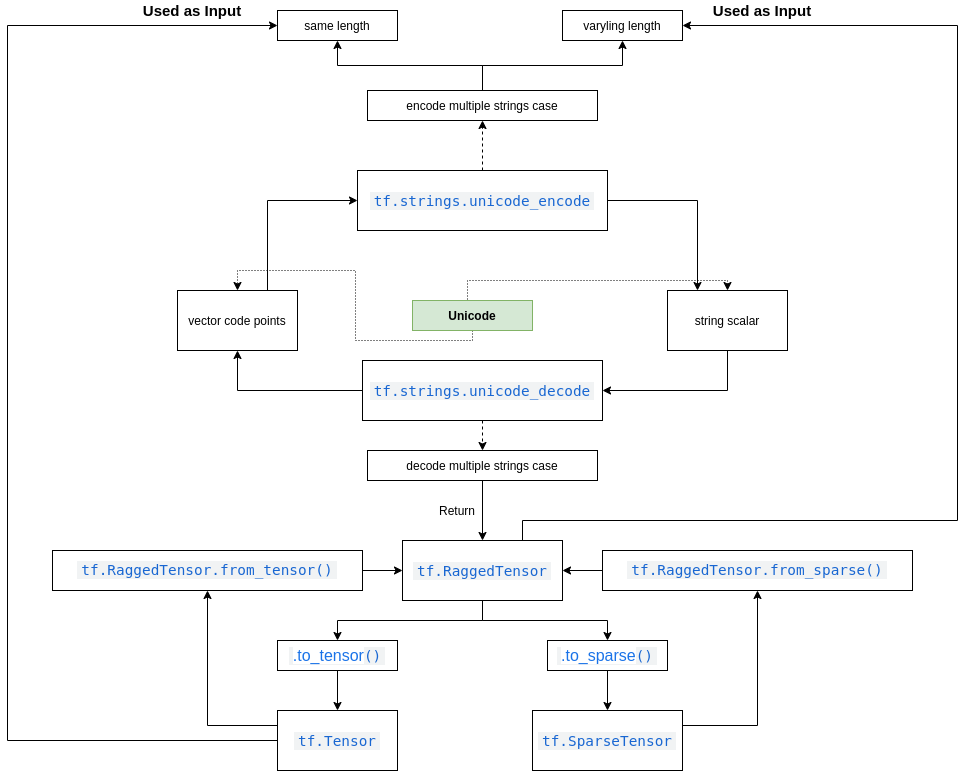

The diagram above was exported from draw.io. Its source (the exported page's mxGraphModel, read from the mxfile embedded in the PNG):
<mxGraphModel dx="2014" dy="1806" grid="1" gridSize="10" guides="1" tooltips="1" connect="1" arrows="1" fold="1" page="1" pageScale="1" pageWidth="850" pageHeight="1100" math="0" shadow="0" extFonts="consolas^https://fonts.googleapis.com/css?family=consolas">
  <root>
    <mxCell id="0" />
    <mxCell id="1" parent="0" />
    <mxCell id="pXcAiYm7JWIGsTfMw2rd-5" style="edgeStyle=orthogonalEdgeStyle;rounded=0;orthogonalLoop=1;jettySize=auto;html=1;exitX=0.5;exitY=1;exitDx=0;exitDy=0;entryX=0.5;entryY=0;entryDx=0;entryDy=0;dashed=1;dashPattern=1 2;" edge="1" parent="1" source="pXcAiYm7JWIGsTfMw2rd-1" target="pXcAiYm7JWIGsTfMw2rd-2">
      <mxGeometry relative="1" as="geometry">
        <Array as="points">
          <mxPoint x="330" y="210" />
          <mxPoint x="330" y="160" />
          <mxPoint x="590" y="160" />
        </Array>
      </mxGeometry>
    </mxCell>
    <mxCell id="pXcAiYm7JWIGsTfMw2rd-6" style="edgeStyle=orthogonalEdgeStyle;rounded=0;orthogonalLoop=1;jettySize=auto;html=1;exitX=0.5;exitY=1;exitDx=0;exitDy=0;entryX=0.5;entryY=0;entryDx=0;entryDy=0;dashed=1;dashPattern=1 2;" edge="1" parent="1" source="pXcAiYm7JWIGsTfMw2rd-1" target="pXcAiYm7JWIGsTfMw2rd-3">
      <mxGeometry relative="1" as="geometry">
        <Array as="points">
          <mxPoint x="335" y="220" />
          <mxPoint x="218" y="220" />
          <mxPoint x="218" y="150" />
          <mxPoint x="100" y="150" />
        </Array>
      </mxGeometry>
    </mxCell>
    <mxCell id="pXcAiYm7JWIGsTfMw2rd-1" value="&lt;b&gt;Unicode&lt;/b&gt;" style="rounded=0;whiteSpace=wrap;html=1;fillColor=#d5e8d4;strokeColor=#82b366;" vertex="1" parent="1">
      <mxGeometry x="275" y="180" width="120" height="30" as="geometry" />
    </mxCell>
    <mxCell id="pXcAiYm7JWIGsTfMw2rd-8" style="edgeStyle=orthogonalEdgeStyle;rounded=0;orthogonalLoop=1;jettySize=auto;html=1;exitX=0.5;exitY=1;exitDx=0;exitDy=0;entryX=1;entryY=0.5;entryDx=0;entryDy=0;" edge="1" parent="1" source="pXcAiYm7JWIGsTfMw2rd-2" target="pXcAiYm7JWIGsTfMw2rd-7">
      <mxGeometry relative="1" as="geometry" />
    </mxCell>
    <mxCell id="pXcAiYm7JWIGsTfMw2rd-2" value="string scalar" style="rounded=0;whiteSpace=wrap;html=1;" vertex="1" parent="1">
      <mxGeometry x="530" y="170" width="120" height="60" as="geometry" />
    </mxCell>
    <mxCell id="pXcAiYm7JWIGsTfMw2rd-13" style="edgeStyle=orthogonalEdgeStyle;rounded=0;orthogonalLoop=1;jettySize=auto;html=1;exitX=0.75;exitY=0;exitDx=0;exitDy=0;entryX=0;entryY=0.5;entryDx=0;entryDy=0;" edge="1" parent="1" source="pXcAiYm7JWIGsTfMw2rd-3" target="pXcAiYm7JWIGsTfMw2rd-12">
      <mxGeometry relative="1" as="geometry">
        <Array as="points">
          <mxPoint x="130" y="80" />
        </Array>
      </mxGeometry>
    </mxCell>
    <mxCell id="pXcAiYm7JWIGsTfMw2rd-3" value="vector code points" style="rounded=0;whiteSpace=wrap;html=1;" vertex="1" parent="1">
      <mxGeometry x="40" y="170" width="120" height="60" as="geometry" />
    </mxCell>
    <mxCell id="pXcAiYm7JWIGsTfMw2rd-11" style="edgeStyle=orthogonalEdgeStyle;rounded=0;orthogonalLoop=1;jettySize=auto;html=1;exitX=0;exitY=0.5;exitDx=0;exitDy=0;entryX=0.5;entryY=1;entryDx=0;entryDy=0;" edge="1" parent="1" source="pXcAiYm7JWIGsTfMw2rd-7" target="pXcAiYm7JWIGsTfMw2rd-3">
      <mxGeometry relative="1" as="geometry" />
    </mxCell>
    <mxCell id="pXcAiYm7JWIGsTfMw2rd-16" style="edgeStyle=orthogonalEdgeStyle;rounded=0;orthogonalLoop=1;jettySize=auto;html=1;exitX=0.5;exitY=1;exitDx=0;exitDy=0;entryX=0.5;entryY=0;entryDx=0;entryDy=0;dashed=1;" edge="1" parent="1" source="pXcAiYm7JWIGsTfMw2rd-7" target="pXcAiYm7JWIGsTfMw2rd-15">
      <mxGeometry relative="1" as="geometry" />
    </mxCell>
    <mxCell id="pXcAiYm7JWIGsTfMw2rd-7" value="&lt;a href=&quot;https://www.tensorflow.org/api_docs/python/tf/strings/unicode_decode&quot; style=&quot;box-sizing: inherit ; color: rgb(26 , 115 , 232) ; outline: 0px ; font-family: &amp;#34;roboto&amp;#34; , &amp;#34;noto sans&amp;#34; , &amp;#34;noto sans jp&amp;#34; , &amp;#34;noto sans kr&amp;#34; , &amp;#34;noto naskh arabic&amp;#34; , &amp;#34;noto sans thai&amp;#34; , &amp;#34;noto sans hebrew&amp;#34; , &amp;#34;noto sans bengali&amp;#34; , sans-serif ; font-size: 16px ; text-align: left ; background-color: rgb(255 , 255 , 255)&quot;&gt;&lt;code translate=&quot;no&quot; dir=&quot;ltr&quot; style=&quot;box-sizing: inherit ; background: rgb(241 , 243 , 244) ; color: rgb(25 , 103 , 210) ; font-stretch: normal ; font-size: 14.4px ; line-height: 1 ; font-family: &amp;#34;roboto mono&amp;#34; , monospace ; padding: 1px 4px ; word-break: break-word ; direction: ltr&quot;&gt;tf.strings.unicode_decode&lt;/code&gt;&lt;/a&gt;" style="rounded=0;whiteSpace=wrap;html=1;" vertex="1" parent="1">
      <mxGeometry x="225" y="240" width="240" height="60" as="geometry" />
    </mxCell>
    <mxCell id="pXcAiYm7JWIGsTfMw2rd-14" style="edgeStyle=orthogonalEdgeStyle;rounded=0;orthogonalLoop=1;jettySize=auto;html=1;exitX=1;exitY=0.5;exitDx=0;exitDy=0;" edge="1" parent="1" source="pXcAiYm7JWIGsTfMw2rd-12">
      <mxGeometry relative="1" as="geometry">
        <mxPoint x="560" y="170" as="targetPoint" />
        <Array as="points">
          <mxPoint x="560" y="80" />
        </Array>
      </mxGeometry>
    </mxCell>
    <mxCell id="pXcAiYm7JWIGsTfMw2rd-29" style="edgeStyle=orthogonalEdgeStyle;rounded=0;orthogonalLoop=1;jettySize=auto;html=1;exitX=0.5;exitY=0;exitDx=0;exitDy=0;entryX=0.5;entryY=1;entryDx=0;entryDy=0;dashed=1;" edge="1" parent="1" source="pXcAiYm7JWIGsTfMw2rd-12" target="pXcAiYm7JWIGsTfMw2rd-28">
      <mxGeometry relative="1" as="geometry" />
    </mxCell>
    <mxCell id="pXcAiYm7JWIGsTfMw2rd-12" value="&lt;a href=&quot;https://www.tensorflow.org/api_docs/python/tf/strings/unicode_encode&quot; style=&quot;box-sizing: inherit ; color: rgb(26 , 115 , 232) ; outline: 0px ; font-family: &amp;#34;roboto&amp;#34; , &amp;#34;noto sans&amp;#34; , &amp;#34;noto sans jp&amp;#34; , &amp;#34;noto sans kr&amp;#34; , &amp;#34;noto naskh arabic&amp;#34; , &amp;#34;noto sans thai&amp;#34; , &amp;#34;noto sans hebrew&amp;#34; , &amp;#34;noto sans bengali&amp;#34; , sans-serif ; font-size: 16px ; text-align: left ; background-color: rgb(255 , 255 , 255)&quot;&gt;&lt;code translate=&quot;no&quot; dir=&quot;ltr&quot; style=&quot;box-sizing: inherit ; background: rgb(241 , 243 , 244) ; color: rgb(25 , 103 , 210) ; font-stretch: normal ; font-size: 14.4px ; line-height: 1 ; font-family: &amp;#34;roboto mono&amp;#34; , monospace ; padding: 1px 4px ; word-break: break-word ; direction: ltr&quot;&gt;tf.strings.unicode_encode&lt;/code&gt;&lt;/a&gt;" style="rounded=0;whiteSpace=wrap;html=1;" vertex="1" parent="1">
      <mxGeometry x="220" y="50" width="250" height="60" as="geometry" />
    </mxCell>
    <mxCell id="pXcAiYm7JWIGsTfMw2rd-18" style="edgeStyle=orthogonalEdgeStyle;rounded=0;orthogonalLoop=1;jettySize=auto;html=1;exitX=0.5;exitY=1;exitDx=0;exitDy=0;" edge="1" parent="1" source="pXcAiYm7JWIGsTfMw2rd-15" target="pXcAiYm7JWIGsTfMw2rd-17">
      <mxGeometry relative="1" as="geometry" />
    </mxCell>
    <mxCell id="pXcAiYm7JWIGsTfMw2rd-15" value="decode multiple strings case" style="rounded=0;whiteSpace=wrap;html=1;" vertex="1" parent="1">
      <mxGeometry x="230" y="330" width="230" height="30" as="geometry" />
    </mxCell>
    <mxCell id="pXcAiYm7JWIGsTfMw2rd-21" style="edgeStyle=orthogonalEdgeStyle;rounded=0;orthogonalLoop=1;jettySize=auto;html=1;exitX=0.5;exitY=1;exitDx=0;exitDy=0;entryX=0.5;entryY=0;entryDx=0;entryDy=0;" edge="1" parent="1" source="pXcAiYm7JWIGsTfMw2rd-17" target="pXcAiYm7JWIGsTfMw2rd-19">
      <mxGeometry relative="1" as="geometry" />
    </mxCell>
    <mxCell id="pXcAiYm7JWIGsTfMw2rd-22" style="edgeStyle=orthogonalEdgeStyle;rounded=0;orthogonalLoop=1;jettySize=auto;html=1;exitX=0.5;exitY=1;exitDx=0;exitDy=0;" edge="1" parent="1" source="pXcAiYm7JWIGsTfMw2rd-17" target="pXcAiYm7JWIGsTfMw2rd-20">
      <mxGeometry relative="1" as="geometry" />
    </mxCell>
    <mxCell id="pXcAiYm7JWIGsTfMw2rd-17" value="&lt;a href=&quot;https://www.tensorflow.org/guide/ragged_tensor&quot; style=&quot;box-sizing: inherit ; color: rgb(26 , 115 , 232) ; outline: 0px ; font-family: &amp;#34;roboto&amp;#34; , &amp;#34;noto sans&amp;#34; , &amp;#34;noto sans jp&amp;#34; , &amp;#34;noto sans kr&amp;#34; , &amp;#34;noto naskh arabic&amp;#34; , &amp;#34;noto sans thai&amp;#34; , &amp;#34;noto sans hebrew&amp;#34; , &amp;#34;noto sans bengali&amp;#34; , sans-serif ; font-size: 16px ; background-color: rgb(255 , 255 , 255)&quot;&gt;&lt;code translate=&quot;no&quot; dir=&quot;ltr&quot; style=&quot;box-sizing: inherit ; background: rgb(241 , 243 , 244) ; color: rgb(25 , 103 , 210) ; font-stretch: normal ; font-size: 14.4px ; line-height: 1 ; font-family: &amp;#34;roboto mono&amp;#34; , monospace ; padding: 1px 4px ; word-break: break-word ; direction: ltr&quot;&gt;tf.RaggedTensor&lt;/code&gt;&lt;/a&gt;" style="rounded=0;whiteSpace=wrap;html=1;" vertex="1" parent="1">
      <mxGeometry x="265" y="420" width="160" height="60" as="geometry" />
    </mxCell>
    <mxCell id="pXcAiYm7JWIGsTfMw2rd-25" style="edgeStyle=orthogonalEdgeStyle;rounded=0;orthogonalLoop=1;jettySize=auto;html=1;" edge="1" parent="1" source="pXcAiYm7JWIGsTfMw2rd-19" target="pXcAiYm7JWIGsTfMw2rd-23">
      <mxGeometry relative="1" as="geometry" />
    </mxCell>
    <mxCell id="pXcAiYm7JWIGsTfMw2rd-19" value="&lt;code translate=&quot;no&quot; dir=&quot;ltr&quot; style=&quot;box-sizing: inherit ; color: rgb(25 , 103 , 210) ; outline: 0px ; font-family: &amp;#34;roboto mono&amp;#34; , monospace ; font-size: 14.4px ; background: rgb(241 , 243 , 244) ; font-stretch: normal ; line-height: 1 ; padding: 1px 4px ; word-break: break-word ; direction: ltr&quot;&gt;&lt;a href=&quot;https://www.tensorflow.org/api_docs/python/tf/RaggedTensor#to_tensor&quot; style=&quot;box-sizing: inherit ; color: rgb(26 , 115 , 232) ; outline: 0px ; font-family: &amp;#34;roboto&amp;#34; , &amp;#34;noto sans&amp;#34; , &amp;#34;noto sans jp&amp;#34; , &amp;#34;noto sans kr&amp;#34; , &amp;#34;noto naskh arabic&amp;#34; , &amp;#34;noto sans thai&amp;#34; , &amp;#34;noto sans hebrew&amp;#34; , &amp;#34;noto sans bengali&amp;#34; , sans-serif ; font-size: 16px ; background-color: rgb(255 , 255 , 255)&quot;&gt;.to_tensor&lt;/a&gt;()&lt;/code&gt;" style="rounded=0;whiteSpace=wrap;html=1;" vertex="1" parent="1">
      <mxGeometry x="140" y="520" width="120" height="30" as="geometry" />
    </mxCell>
    <mxCell id="pXcAiYm7JWIGsTfMw2rd-26" style="edgeStyle=orthogonalEdgeStyle;rounded=0;orthogonalLoop=1;jettySize=auto;html=1;entryX=0.5;entryY=0;entryDx=0;entryDy=0;" edge="1" parent="1" source="pXcAiYm7JWIGsTfMw2rd-20" target="pXcAiYm7JWIGsTfMw2rd-24">
      <mxGeometry relative="1" as="geometry" />
    </mxCell>
    <mxCell id="pXcAiYm7JWIGsTfMw2rd-20" value="&lt;code translate=&quot;no&quot; dir=&quot;ltr&quot; style=&quot;box-sizing: inherit ; color: rgb(25 , 103 , 210) ; outline: 0px ; font-family: &amp;#34;roboto mono&amp;#34; , monospace ; font-size: 14.4px ; background: rgb(241 , 243 , 244) ; font-stretch: normal ; line-height: 1 ; padding: 1px 4px ; word-break: break-word ; direction: ltr&quot;&gt;&lt;a href=&quot;https://www.tensorflow.org/api_docs/python/tf/RaggedTensor#to_sparse&quot; style=&quot;box-sizing: inherit ; color: rgb(26 , 115 , 232) ; outline: 0px ; font-family: &amp;#34;roboto&amp;#34; , &amp;#34;noto sans&amp;#34; , &amp;#34;noto sans jp&amp;#34; , &amp;#34;noto sans kr&amp;#34; , &amp;#34;noto naskh arabic&amp;#34; , &amp;#34;noto sans thai&amp;#34; , &amp;#34;noto sans hebrew&amp;#34; , &amp;#34;noto sans bengali&amp;#34; , sans-serif ; font-size: 16px ; background-color: rgb(255 , 255 , 255)&quot;&gt;.to_sparse&lt;/a&gt;()&lt;/code&gt;" style="rounded=0;whiteSpace=wrap;html=1;" vertex="1" parent="1">
      <mxGeometry x="410" y="520" width="120" height="30" as="geometry" />
    </mxCell>
    <mxCell id="pXcAiYm7JWIGsTfMw2rd-34" style="edgeStyle=orthogonalEdgeStyle;rounded=0;orthogonalLoop=1;jettySize=auto;html=1;entryX=0;entryY=0.5;entryDx=0;entryDy=0;" edge="1" parent="1" source="pXcAiYm7JWIGsTfMw2rd-23" target="pXcAiYm7JWIGsTfMw2rd-30">
      <mxGeometry relative="1" as="geometry">
        <Array as="points">
          <mxPoint x="-130" y="620" />
          <mxPoint x="-130" y="-95" />
        </Array>
      </mxGeometry>
    </mxCell>
    <mxCell id="pXcAiYm7JWIGsTfMw2rd-44" style="edgeStyle=orthogonalEdgeStyle;rounded=0;orthogonalLoop=1;jettySize=auto;html=1;exitX=0;exitY=0.25;exitDx=0;exitDy=0;" edge="1" parent="1" source="pXcAiYm7JWIGsTfMw2rd-23" target="pXcAiYm7JWIGsTfMw2rd-43">
      <mxGeometry relative="1" as="geometry" />
    </mxCell>
    <mxCell id="pXcAiYm7JWIGsTfMw2rd-23" value="&lt;a href=&quot;https://www.tensorflow.org/api_docs/python/tf/Tensor&quot; style=&quot;box-sizing: inherit ; color: rgb(26 , 115 , 232) ; outline: 0px ; font-family: &amp;#34;roboto&amp;#34; , &amp;#34;noto sans&amp;#34; , &amp;#34;noto sans jp&amp;#34; , &amp;#34;noto sans kr&amp;#34; , &amp;#34;noto naskh arabic&amp;#34; , &amp;#34;noto sans thai&amp;#34; , &amp;#34;noto sans hebrew&amp;#34; , &amp;#34;noto sans bengali&amp;#34; , sans-serif ; font-size: 16px ; background-color: rgb(255 , 255 , 255)&quot;&gt;&lt;code translate=&quot;no&quot; dir=&quot;ltr&quot; style=&quot;box-sizing: inherit ; background: rgb(241 , 243 , 244) ; color: rgb(25 , 103 , 210) ; font-stretch: normal ; font-size: 14.4px ; line-height: 1 ; font-family: &amp;#34;roboto mono&amp;#34; , monospace ; padding: 1px 4px ; word-break: break-word ; direction: ltr&quot;&gt;tf.Tensor&lt;/code&gt;&lt;/a&gt;" style="rounded=0;whiteSpace=wrap;html=1;" vertex="1" parent="1">
      <mxGeometry x="140" y="590" width="120" height="60" as="geometry" />
    </mxCell>
    <mxCell id="pXcAiYm7JWIGsTfMw2rd-36" style="edgeStyle=orthogonalEdgeStyle;rounded=0;orthogonalLoop=1;jettySize=auto;html=1;exitX=0.75;exitY=0;exitDx=0;exitDy=0;entryX=1;entryY=0.5;entryDx=0;entryDy=0;" edge="1" parent="1" source="pXcAiYm7JWIGsTfMw2rd-17" target="pXcAiYm7JWIGsTfMw2rd-31">
      <mxGeometry relative="1" as="geometry">
        <Array as="points">
          <mxPoint x="385" y="400" />
          <mxPoint x="820" y="400" />
          <mxPoint x="820" y="-95" />
        </Array>
      </mxGeometry>
    </mxCell>
    <mxCell id="pXcAiYm7JWIGsTfMw2rd-41" style="edgeStyle=orthogonalEdgeStyle;rounded=0;orthogonalLoop=1;jettySize=auto;html=1;exitX=1;exitY=0.25;exitDx=0;exitDy=0;entryX=0.5;entryY=1;entryDx=0;entryDy=0;" edge="1" parent="1" source="pXcAiYm7JWIGsTfMw2rd-24" target="pXcAiYm7JWIGsTfMw2rd-39">
      <mxGeometry relative="1" as="geometry" />
    </mxCell>
    <mxCell id="pXcAiYm7JWIGsTfMw2rd-24" value="&lt;a href=&quot;https://www.tensorflow.org/api_docs/python/tf/sparse/SparseTensor&quot; style=&quot;box-sizing: inherit ; color: rgb(26 , 115 , 232) ; outline: 0px ; font-family: &amp;#34;roboto&amp;#34; , &amp;#34;noto sans&amp;#34; , &amp;#34;noto sans jp&amp;#34; , &amp;#34;noto sans kr&amp;#34; , &amp;#34;noto naskh arabic&amp;#34; , &amp;#34;noto sans thai&amp;#34; , &amp;#34;noto sans hebrew&amp;#34; , &amp;#34;noto sans bengali&amp;#34; , sans-serif ; font-size: 16px ; background-color: rgb(255 , 255 , 255)&quot;&gt;&lt;code translate=&quot;no&quot; dir=&quot;ltr&quot; style=&quot;box-sizing: inherit ; background: rgb(241 , 243 , 244) ; color: rgb(25 , 103 , 210) ; font-stretch: normal ; font-size: 14.4px ; line-height: 1 ; font-family: &amp;#34;roboto mono&amp;#34; , monospace ; padding: 1px 4px ; word-break: break-word ; direction: ltr&quot;&gt;tf.SparseTensor&lt;/code&gt;&lt;/a&gt;" style="rounded=0;whiteSpace=wrap;html=1;" vertex="1" parent="1">
      <mxGeometry x="395" y="590" width="150" height="60" as="geometry" />
    </mxCell>
    <mxCell id="pXcAiYm7JWIGsTfMw2rd-32" style="edgeStyle=orthogonalEdgeStyle;rounded=0;orthogonalLoop=1;jettySize=auto;html=1;exitX=0.5;exitY=0;exitDx=0;exitDy=0;entryX=0.5;entryY=1;entryDx=0;entryDy=0;" edge="1" parent="1" source="pXcAiYm7JWIGsTfMw2rd-28" target="pXcAiYm7JWIGsTfMw2rd-31">
      <mxGeometry relative="1" as="geometry" />
    </mxCell>
    <mxCell id="pXcAiYm7JWIGsTfMw2rd-33" style="edgeStyle=orthogonalEdgeStyle;rounded=0;orthogonalLoop=1;jettySize=auto;html=1;exitX=0.5;exitY=0;exitDx=0;exitDy=0;" edge="1" parent="1" source="pXcAiYm7JWIGsTfMw2rd-28" target="pXcAiYm7JWIGsTfMw2rd-30">
      <mxGeometry relative="1" as="geometry" />
    </mxCell>
    <mxCell id="pXcAiYm7JWIGsTfMw2rd-28" value="encode multiple strings case" style="rounded=0;whiteSpace=wrap;html=1;" vertex="1" parent="1">
      <mxGeometry x="230" y="-30" width="230" height="30" as="geometry" />
    </mxCell>
    <mxCell id="pXcAiYm7JWIGsTfMw2rd-30" value="same length" style="rounded=0;whiteSpace=wrap;html=1;" vertex="1" parent="1">
      <mxGeometry x="140" y="-110" width="120" height="30" as="geometry" />
    </mxCell>
    <mxCell id="pXcAiYm7JWIGsTfMw2rd-31" value="varyling length" style="rounded=0;whiteSpace=wrap;html=1;" vertex="1" parent="1">
      <mxGeometry x="425" y="-110" width="120" height="30" as="geometry" />
    </mxCell>
    <mxCell id="pXcAiYm7JWIGsTfMw2rd-35" value="&lt;b&gt;&lt;font style=&quot;font-size: 15px&quot;&gt;Used as Input&lt;/font&gt;&lt;/b&gt;" style="text;html=1;strokeColor=none;fillColor=none;align=center;verticalAlign=middle;whiteSpace=wrap;rounded=0;" vertex="1" parent="1">
      <mxGeometry x="-10" y="-120" width="130" height="20" as="geometry" />
    </mxCell>
    <mxCell id="pXcAiYm7JWIGsTfMw2rd-37" value="&lt;b&gt;&lt;font style=&quot;font-size: 15px&quot;&gt;Used as Input&lt;/font&gt;&lt;/b&gt;" style="text;html=1;strokeColor=none;fillColor=none;align=center;verticalAlign=middle;whiteSpace=wrap;rounded=0;" vertex="1" parent="1">
      <mxGeometry x="560" y="-120" width="130" height="20" as="geometry" />
    </mxCell>
    <mxCell id="pXcAiYm7JWIGsTfMw2rd-42" style="edgeStyle=orthogonalEdgeStyle;rounded=0;orthogonalLoop=1;jettySize=auto;html=1;exitX=0;exitY=0.5;exitDx=0;exitDy=0;entryX=1;entryY=0.5;entryDx=0;entryDy=0;" edge="1" parent="1" source="pXcAiYm7JWIGsTfMw2rd-39" target="pXcAiYm7JWIGsTfMw2rd-17">
      <mxGeometry relative="1" as="geometry" />
    </mxCell>
    <mxCell id="pXcAiYm7JWIGsTfMw2rd-39" value="&lt;code translate=&quot;no&quot; dir=&quot;ltr&quot; style=&quot;box-sizing: inherit ; color: rgb(25 , 103 , 210) ; outline: 0px ; font-family: &amp;#34;roboto mono&amp;#34; , monospace ; font-size: 14.4px ; background: rgb(241 , 243 , 244) ; font-stretch: normal ; line-height: 1 ; padding: 1px 4px ; word-break: break-word ; direction: ltr&quot;&gt;tf.RaggedTensor.from_sparse()&lt;/code&gt;" style="rounded=0;whiteSpace=wrap;html=1;" vertex="1" parent="1">
      <mxGeometry x="465" y="430" width="310" height="40" as="geometry" />
    </mxCell>
    <mxCell id="pXcAiYm7JWIGsTfMw2rd-45" style="edgeStyle=orthogonalEdgeStyle;rounded=0;orthogonalLoop=1;jettySize=auto;html=1;exitX=1;exitY=0.5;exitDx=0;exitDy=0;entryX=0;entryY=0.5;entryDx=0;entryDy=0;" edge="1" parent="1" source="pXcAiYm7JWIGsTfMw2rd-43" target="pXcAiYm7JWIGsTfMw2rd-17">
      <mxGeometry relative="1" as="geometry" />
    </mxCell>
    <mxCell id="pXcAiYm7JWIGsTfMw2rd-43" value="&lt;code translate=&quot;no&quot; dir=&quot;ltr&quot; style=&quot;box-sizing: inherit ; color: rgb(25 , 103 , 210) ; outline: 0px ; font-family: &amp;#34;roboto mono&amp;#34; , monospace ; font-size: 14.4px ; background: rgb(241 , 243 , 244) ; font-stretch: normal ; line-height: 1 ; padding: 1px 4px ; word-break: break-word ; direction: ltr&quot;&gt;tf.RaggedTensor.from_tensor()&lt;/code&gt;" style="rounded=0;whiteSpace=wrap;html=1;" vertex="1" parent="1">
      <mxGeometry x="-85" y="430" width="310" height="40" as="geometry" />
    </mxCell>
    <mxCell id="pXcAiYm7JWIGsTfMw2rd-46" value="Return" style="text;html=1;strokeColor=none;fillColor=none;align=center;verticalAlign=middle;whiteSpace=wrap;rounded=0;" vertex="1" parent="1">
      <mxGeometry x="300" y="380" width="40" height="20" as="geometry" />
    </mxCell>
  </root>
</mxGraphModel>